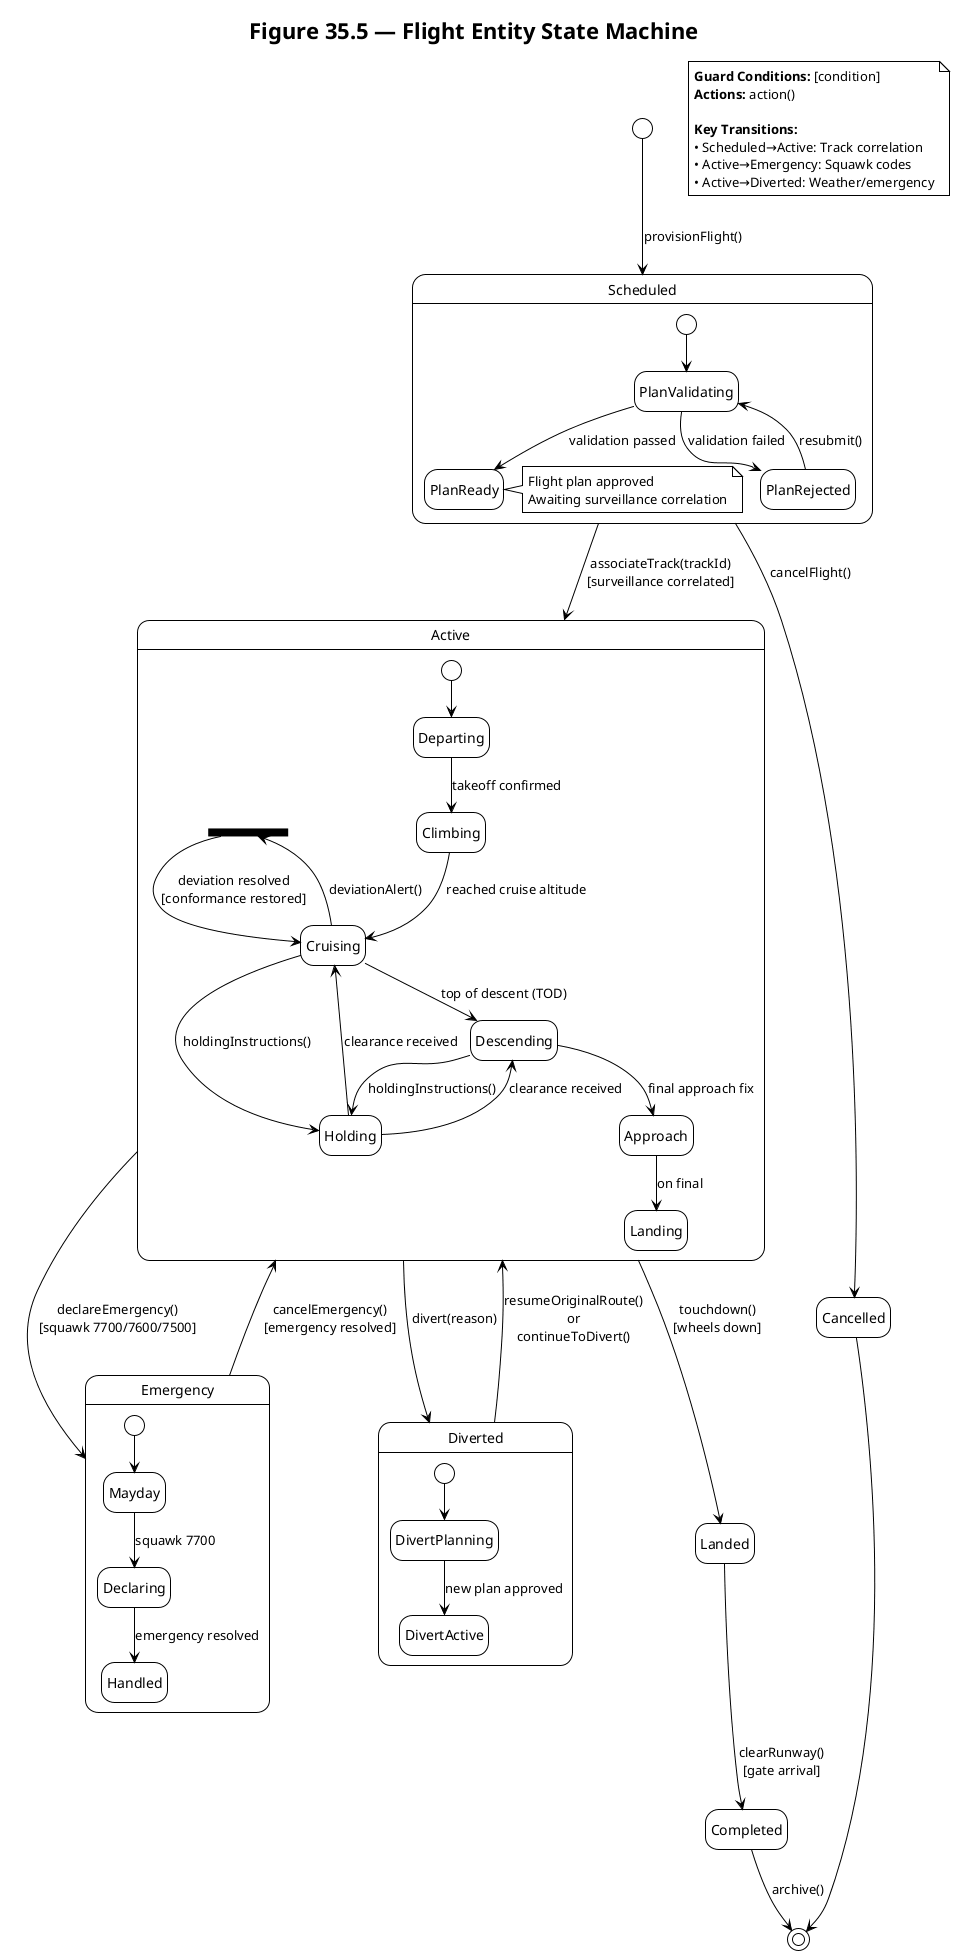

The diagram above was rendered by PlantUML. Its source (embedded in the PNG):
@startuml
title Figure 35.5 — Flight Entity State Machine

!theme plain
hide empty description
skinparam StateMessageAlignment center

' Initial state
[*] --> Scheduled : provisionFlight()

' === SCHEDULED Phase ===
state Scheduled {
    [*] --> PlanValidating
    PlanValidating --> PlanReady : validation passed
    PlanValidating --> PlanRejected : validation failed
    PlanRejected --> PlanValidating : resubmit()

    note right of PlanReady
      Flight plan approved
      Awaiting surveillance correlation
    end note
}

Scheduled --> Active : associateTrack(trackId)\n[surveillance correlated]

' === ACTIVE Phase (In Flight) ===
state Active {
    [*] --> Departing
    Departing --> Climbing : takeoff confirmed
    Climbing --> Cruising : reached cruise altitude
    Cruising --> Descending : top of descent (TOD)
    Descending --> Approach : final approach fix
    Approach --> Landing : on final

    ' Deviation handling
    state "Deviation Detected" as Deviation <<fork>>
    Cruising --> Deviation : deviationAlert()
    Deviation --> Cruising : deviation resolved\n[conformance restored]

    ' Holding patterns
    state Holding
    Cruising --> Holding : holdingInstructions()
    Descending --> Holding : holdingInstructions()
    Holding --> Cruising : clearance received
    Holding --> Descending : clearance received
}

Active --> Landed : touchdown()\n[wheels down]

' === EMERGENCY State ===
state Emergency <<danger>> {
    [*] --> Mayday
    Mayday --> Declaring : squawk 7700
    Declaring --> Handled : emergency resolved
}

Active --> Emergency : declareEmergency()\n[squawk 7700/7600/7500]
Emergency --> Active : cancelEmergency()\n[emergency resolved]

' === DIVERTED State ===
state Diverted {
    [*] --> DivertPlanning
    DivertPlanning --> DivertActive : new plan approved
}

Active --> Diverted : divert(reason)
Diverted --> Active : resumeOriginalRoute()\nor\ncontinueToDivert()

' === Terminal States ===
Landed --> Completed : clearRunway()\n[gate arrival]
Completed --> [*] : archive()

' === Cancellation ===
Scheduled --> Cancelled : cancelFlight()
Cancelled --> [*]

' Legend
note as Legend
  **Guard Conditions:** [condition]
  **Actions:** action()

  **Key Transitions:**
  • Scheduled→Active: Track correlation
  • Active→Emergency: Squawk codes
  • Active→Diverted: Weather/emergency
end note

@enduml